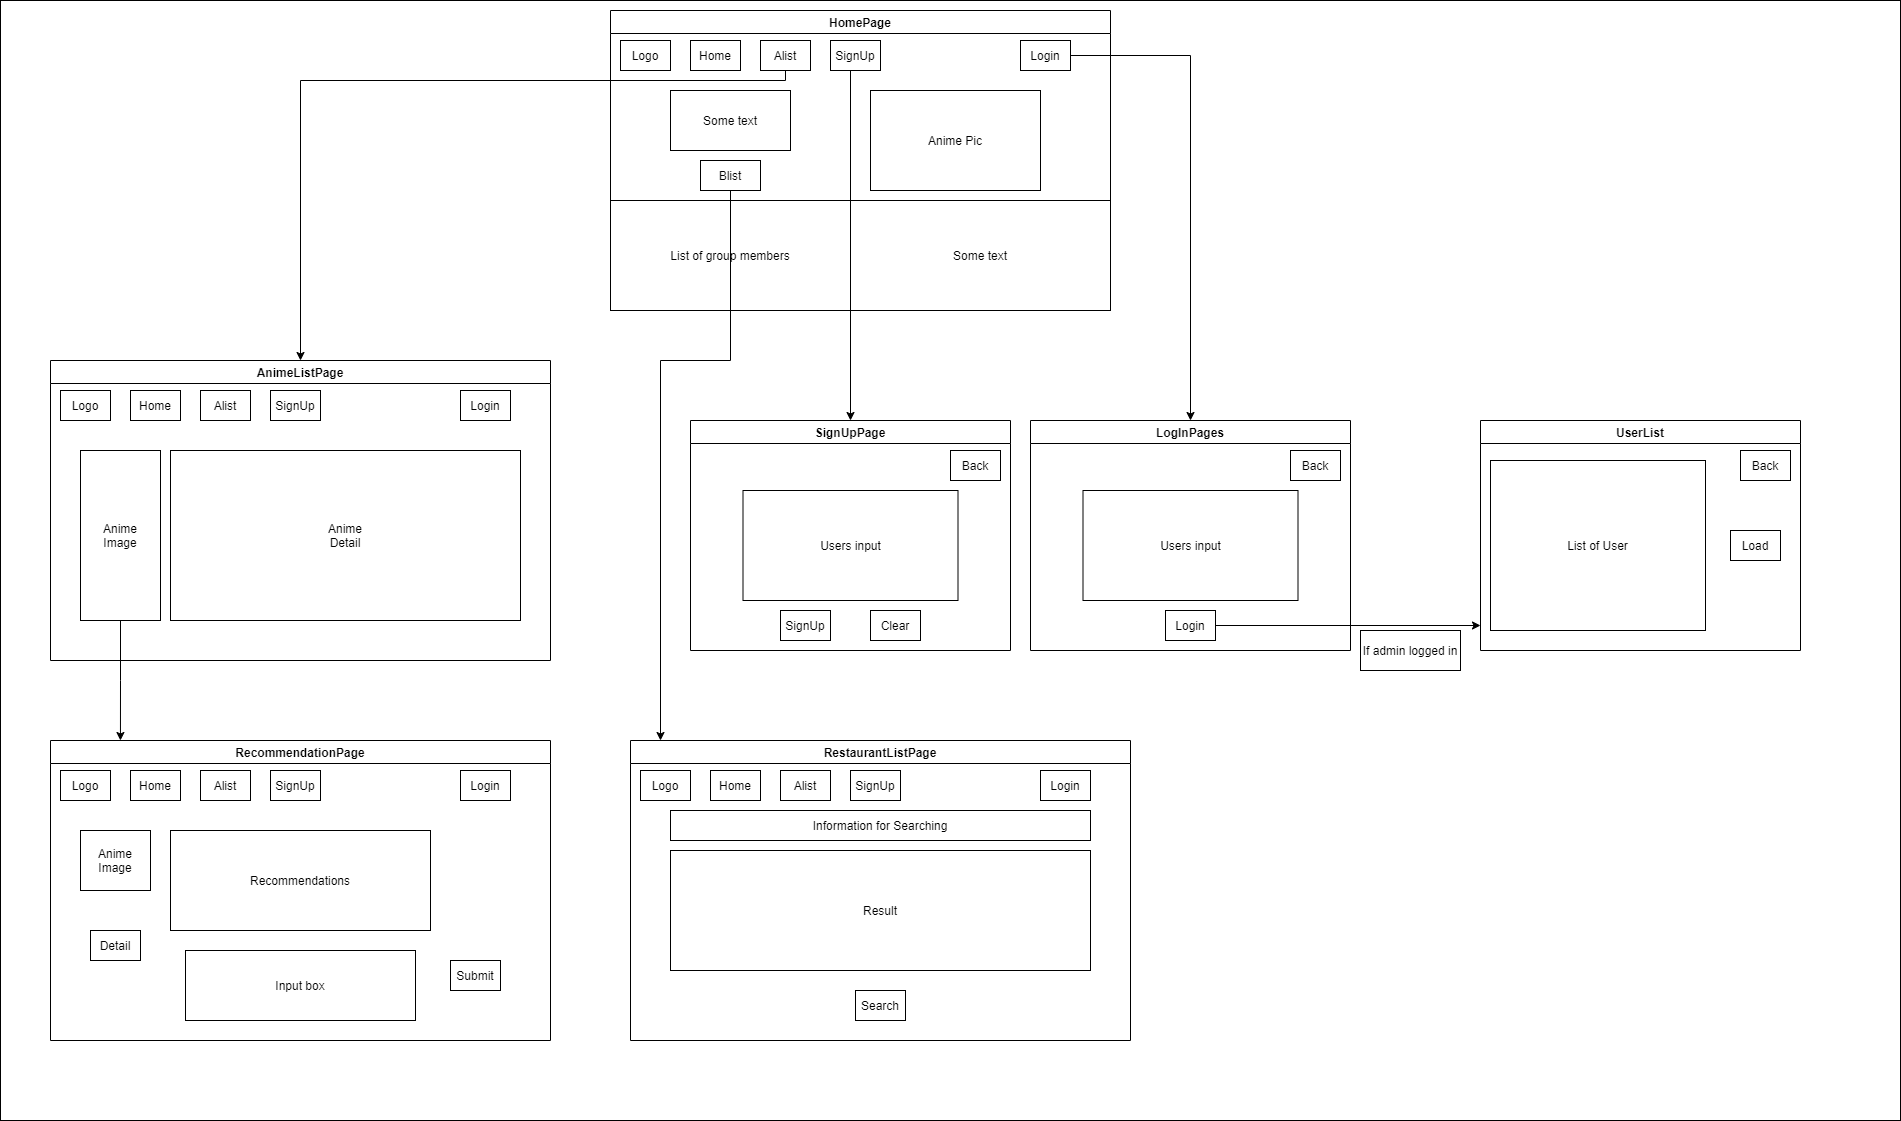

The diagram above was exported from draw.io. Its source (the exported page's mxGraphModel, read from the mxfile embedded in the PNG):
<mxGraphModel dx="2844" dy="1522" grid="1" gridSize="10" guides="1" tooltips="1" connect="1" arrows="1" fold="1" page="1" pageScale="1" pageWidth="1200" pageHeight="1600" math="0" shadow="0">
  <root>
    <mxCell id="0" />
    <mxCell id="1" parent="0" />
    <mxCell id="znPYPiHIcrAMnGKi2Gzi-82" value="" style="rounded=0;whiteSpace=wrap;html=1;" vertex="1" parent="1">
      <mxGeometry width="1900" height="1120" as="geometry" />
    </mxCell>
    <mxCell id="znPYPiHIcrAMnGKi2Gzi-1" value="HomePage" style="swimlane;" vertex="1" parent="1">
      <mxGeometry x="610" y="10" width="500" height="300" as="geometry">
        <mxRectangle x="310" y="290" width="90" height="23" as="alternateBounds" />
      </mxGeometry>
    </mxCell>
    <mxCell id="znPYPiHIcrAMnGKi2Gzi-2" value="Logo" style="rounded=0;whiteSpace=wrap;html=1;" vertex="1" parent="znPYPiHIcrAMnGKi2Gzi-1">
      <mxGeometry x="10" y="30" width="50" height="30" as="geometry" />
    </mxCell>
    <mxCell id="znPYPiHIcrAMnGKi2Gzi-3" value="Home" style="rounded=0;whiteSpace=wrap;html=1;" vertex="1" parent="znPYPiHIcrAMnGKi2Gzi-1">
      <mxGeometry x="80" y="30" width="50" height="30" as="geometry" />
    </mxCell>
    <mxCell id="znPYPiHIcrAMnGKi2Gzi-4" value="Alist" style="rounded=0;whiteSpace=wrap;html=1;" vertex="1" parent="znPYPiHIcrAMnGKi2Gzi-1">
      <mxGeometry x="150" y="30" width="50" height="30" as="geometry" />
    </mxCell>
    <mxCell id="znPYPiHIcrAMnGKi2Gzi-5" value="SignUp" style="rounded=0;whiteSpace=wrap;html=1;" vertex="1" parent="znPYPiHIcrAMnGKi2Gzi-1">
      <mxGeometry x="220" y="30" width="50" height="30" as="geometry" />
    </mxCell>
    <mxCell id="znPYPiHIcrAMnGKi2Gzi-7" value="Login" style="rounded=0;whiteSpace=wrap;html=1;" vertex="1" parent="znPYPiHIcrAMnGKi2Gzi-1">
      <mxGeometry x="410" y="30" width="50" height="30" as="geometry" />
    </mxCell>
    <mxCell id="znPYPiHIcrAMnGKi2Gzi-8" value="Anime Pic" style="rounded=0;whiteSpace=wrap;html=1;" vertex="1" parent="znPYPiHIcrAMnGKi2Gzi-1">
      <mxGeometry x="260" y="80" width="170" height="100" as="geometry" />
    </mxCell>
    <mxCell id="znPYPiHIcrAMnGKi2Gzi-9" value="Some text" style="rounded=0;whiteSpace=wrap;html=1;" vertex="1" parent="znPYPiHIcrAMnGKi2Gzi-1">
      <mxGeometry x="60" y="80" width="120" height="60" as="geometry" />
    </mxCell>
    <mxCell id="znPYPiHIcrAMnGKi2Gzi-10" value="Blist" style="rounded=0;whiteSpace=wrap;html=1;" vertex="1" parent="znPYPiHIcrAMnGKi2Gzi-1">
      <mxGeometry x="90" y="150" width="60" height="30" as="geometry" />
    </mxCell>
    <mxCell id="znPYPiHIcrAMnGKi2Gzi-11" value="List of group members" style="rounded=0;whiteSpace=wrap;html=1;" vertex="1" parent="znPYPiHIcrAMnGKi2Gzi-1">
      <mxGeometry y="190" width="240" height="110" as="geometry" />
    </mxCell>
    <mxCell id="znPYPiHIcrAMnGKi2Gzi-12" value="Some text" style="rounded=0;whiteSpace=wrap;html=1;" vertex="1" parent="znPYPiHIcrAMnGKi2Gzi-1">
      <mxGeometry x="240" y="190" width="260" height="110" as="geometry" />
    </mxCell>
    <mxCell id="znPYPiHIcrAMnGKi2Gzi-13" value="AnimeListPage" style="swimlane;" vertex="1" parent="1">
      <mxGeometry x="50" y="360" width="500" height="300" as="geometry">
        <mxRectangle x="310" y="290" width="90" height="23" as="alternateBounds" />
      </mxGeometry>
    </mxCell>
    <mxCell id="znPYPiHIcrAMnGKi2Gzi-14" value="Logo" style="rounded=0;whiteSpace=wrap;html=1;" vertex="1" parent="znPYPiHIcrAMnGKi2Gzi-13">
      <mxGeometry x="10" y="30" width="50" height="30" as="geometry" />
    </mxCell>
    <mxCell id="znPYPiHIcrAMnGKi2Gzi-15" value="Home" style="rounded=0;whiteSpace=wrap;html=1;" vertex="1" parent="znPYPiHIcrAMnGKi2Gzi-13">
      <mxGeometry x="80" y="30" width="50" height="30" as="geometry" />
    </mxCell>
    <mxCell id="znPYPiHIcrAMnGKi2Gzi-16" value="Alist" style="rounded=0;whiteSpace=wrap;html=1;" vertex="1" parent="znPYPiHIcrAMnGKi2Gzi-13">
      <mxGeometry x="150" y="30" width="50" height="30" as="geometry" />
    </mxCell>
    <mxCell id="znPYPiHIcrAMnGKi2Gzi-17" value="SignUp" style="rounded=0;whiteSpace=wrap;html=1;" vertex="1" parent="znPYPiHIcrAMnGKi2Gzi-13">
      <mxGeometry x="220" y="30" width="50" height="30" as="geometry" />
    </mxCell>
    <mxCell id="znPYPiHIcrAMnGKi2Gzi-18" value="Login" style="rounded=0;whiteSpace=wrap;html=1;" vertex="1" parent="znPYPiHIcrAMnGKi2Gzi-13">
      <mxGeometry x="410" y="30" width="50" height="30" as="geometry" />
    </mxCell>
    <mxCell id="znPYPiHIcrAMnGKi2Gzi-25" value="Anime&lt;br&gt;Image" style="rounded=0;whiteSpace=wrap;html=1;" vertex="1" parent="znPYPiHIcrAMnGKi2Gzi-13">
      <mxGeometry x="30" y="90" width="80" height="170" as="geometry" />
    </mxCell>
    <mxCell id="znPYPiHIcrAMnGKi2Gzi-26" value="Anime&lt;br&gt;Detail" style="rounded=0;whiteSpace=wrap;html=1;" vertex="1" parent="znPYPiHIcrAMnGKi2Gzi-13">
      <mxGeometry x="120" y="90" width="350" height="170" as="geometry" />
    </mxCell>
    <mxCell id="znPYPiHIcrAMnGKi2Gzi-27" style="edgeStyle=orthogonalEdgeStyle;rounded=0;orthogonalLoop=1;jettySize=auto;html=1;exitX=0.5;exitY=1;exitDx=0;exitDy=0;entryX=0.5;entryY=0;entryDx=0;entryDy=0;" edge="1" parent="1" source="znPYPiHIcrAMnGKi2Gzi-4" target="znPYPiHIcrAMnGKi2Gzi-13">
      <mxGeometry relative="1" as="geometry">
        <Array as="points">
          <mxPoint x="785" y="80" />
          <mxPoint x="300" y="80" />
        </Array>
      </mxGeometry>
    </mxCell>
    <mxCell id="znPYPiHIcrAMnGKi2Gzi-28" style="edgeStyle=orthogonalEdgeStyle;rounded=0;orthogonalLoop=1;jettySize=auto;html=1;exitX=0.5;exitY=1;exitDx=0;exitDy=0;entryX=0.5;entryY=0;entryDx=0;entryDy=0;" edge="1" parent="1" source="znPYPiHIcrAMnGKi2Gzi-5" target="znPYPiHIcrAMnGKi2Gzi-29">
      <mxGeometry relative="1" as="geometry">
        <mxPoint x="820" y="410" as="targetPoint" />
        <Array as="points">
          <mxPoint x="850" y="70" />
        </Array>
      </mxGeometry>
    </mxCell>
    <mxCell id="znPYPiHIcrAMnGKi2Gzi-29" value="SignUpPage" style="swimlane;" vertex="1" parent="1">
      <mxGeometry x="690" y="420" width="320" height="230" as="geometry">
        <mxRectangle x="310" y="290" width="90" height="23" as="alternateBounds" />
      </mxGeometry>
    </mxCell>
    <mxCell id="znPYPiHIcrAMnGKi2Gzi-34" value="Back" style="rounded=0;whiteSpace=wrap;html=1;" vertex="1" parent="znPYPiHIcrAMnGKi2Gzi-29">
      <mxGeometry x="260" y="30" width="50" height="30" as="geometry" />
    </mxCell>
    <mxCell id="znPYPiHIcrAMnGKi2Gzi-39" value="Users input" style="rounded=0;whiteSpace=wrap;html=1;" vertex="1" parent="znPYPiHIcrAMnGKi2Gzi-29">
      <mxGeometry x="52.5" y="70" width="215" height="110" as="geometry" />
    </mxCell>
    <mxCell id="znPYPiHIcrAMnGKi2Gzi-40" value="SignUp" style="rounded=0;whiteSpace=wrap;html=1;" vertex="1" parent="znPYPiHIcrAMnGKi2Gzi-29">
      <mxGeometry x="90" y="190" width="50" height="30" as="geometry" />
    </mxCell>
    <mxCell id="znPYPiHIcrAMnGKi2Gzi-41" value="Clear" style="rounded=0;whiteSpace=wrap;html=1;" vertex="1" parent="znPYPiHIcrAMnGKi2Gzi-29">
      <mxGeometry x="180" y="190" width="50" height="30" as="geometry" />
    </mxCell>
    <mxCell id="znPYPiHIcrAMnGKi2Gzi-42" value="RestaurantListPage" style="swimlane;" vertex="1" parent="1">
      <mxGeometry x="630" y="740" width="500" height="300" as="geometry">
        <mxRectangle x="310" y="290" width="90" height="23" as="alternateBounds" />
      </mxGeometry>
    </mxCell>
    <mxCell id="znPYPiHIcrAMnGKi2Gzi-43" value="Logo" style="rounded=0;whiteSpace=wrap;html=1;" vertex="1" parent="znPYPiHIcrAMnGKi2Gzi-42">
      <mxGeometry x="10" y="30" width="50" height="30" as="geometry" />
    </mxCell>
    <mxCell id="znPYPiHIcrAMnGKi2Gzi-44" value="Home" style="rounded=0;whiteSpace=wrap;html=1;" vertex="1" parent="znPYPiHIcrAMnGKi2Gzi-42">
      <mxGeometry x="80" y="30" width="50" height="30" as="geometry" />
    </mxCell>
    <mxCell id="znPYPiHIcrAMnGKi2Gzi-45" value="Alist" style="rounded=0;whiteSpace=wrap;html=1;" vertex="1" parent="znPYPiHIcrAMnGKi2Gzi-42">
      <mxGeometry x="150" y="30" width="50" height="30" as="geometry" />
    </mxCell>
    <mxCell id="znPYPiHIcrAMnGKi2Gzi-46" value="SignUp" style="rounded=0;whiteSpace=wrap;html=1;" vertex="1" parent="znPYPiHIcrAMnGKi2Gzi-42">
      <mxGeometry x="220" y="30" width="50" height="30" as="geometry" />
    </mxCell>
    <mxCell id="znPYPiHIcrAMnGKi2Gzi-47" value="Login" style="rounded=0;whiteSpace=wrap;html=1;" vertex="1" parent="znPYPiHIcrAMnGKi2Gzi-42">
      <mxGeometry x="410" y="30" width="50" height="30" as="geometry" />
    </mxCell>
    <mxCell id="znPYPiHIcrAMnGKi2Gzi-51" value="Result" style="rounded=0;whiteSpace=wrap;html=1;" vertex="1" parent="znPYPiHIcrAMnGKi2Gzi-42">
      <mxGeometry x="40" y="110" width="420" height="120" as="geometry" />
    </mxCell>
    <mxCell id="znPYPiHIcrAMnGKi2Gzi-52" value="Search" style="rounded=0;whiteSpace=wrap;html=1;" vertex="1" parent="znPYPiHIcrAMnGKi2Gzi-42">
      <mxGeometry x="225" y="250" width="50" height="30" as="geometry" />
    </mxCell>
    <mxCell id="znPYPiHIcrAMnGKi2Gzi-50" value="Information for Searching" style="rounded=0;whiteSpace=wrap;html=1;" vertex="1" parent="znPYPiHIcrAMnGKi2Gzi-42">
      <mxGeometry x="40" y="70" width="420" height="30" as="geometry" />
    </mxCell>
    <mxCell id="znPYPiHIcrAMnGKi2Gzi-53" style="edgeStyle=orthogonalEdgeStyle;rounded=0;orthogonalLoop=1;jettySize=auto;html=1;exitX=0.5;exitY=1;exitDx=0;exitDy=0;entryX=0.06;entryY=0;entryDx=0;entryDy=0;entryPerimeter=0;" edge="1" parent="1" source="znPYPiHIcrAMnGKi2Gzi-10" target="znPYPiHIcrAMnGKi2Gzi-42">
      <mxGeometry relative="1" as="geometry">
        <mxPoint x="820" y="810" as="targetPoint" />
        <Array as="points">
          <mxPoint x="730" y="360" />
          <mxPoint x="660" y="360" />
          <mxPoint x="660" y="740" />
        </Array>
      </mxGeometry>
    </mxCell>
    <mxCell id="znPYPiHIcrAMnGKi2Gzi-54" value="LogInPages" style="swimlane;" vertex="1" parent="1">
      <mxGeometry x="1030" y="420" width="320" height="230" as="geometry">
        <mxRectangle x="1030" y="420" width="90" height="23" as="alternateBounds" />
      </mxGeometry>
    </mxCell>
    <mxCell id="znPYPiHIcrAMnGKi2Gzi-55" value="Back" style="rounded=0;whiteSpace=wrap;html=1;" vertex="1" parent="znPYPiHIcrAMnGKi2Gzi-54">
      <mxGeometry x="260" y="30" width="50" height="30" as="geometry" />
    </mxCell>
    <mxCell id="znPYPiHIcrAMnGKi2Gzi-56" value="Users input" style="rounded=0;whiteSpace=wrap;html=1;" vertex="1" parent="znPYPiHIcrAMnGKi2Gzi-54">
      <mxGeometry x="52.5" y="70" width="215" height="110" as="geometry" />
    </mxCell>
    <mxCell id="znPYPiHIcrAMnGKi2Gzi-57" value="Login" style="rounded=0;whiteSpace=wrap;html=1;" vertex="1" parent="znPYPiHIcrAMnGKi2Gzi-54">
      <mxGeometry x="135" y="190" width="50" height="30" as="geometry" />
    </mxCell>
    <mxCell id="znPYPiHIcrAMnGKi2Gzi-59" style="edgeStyle=orthogonalEdgeStyle;rounded=0;orthogonalLoop=1;jettySize=auto;html=1;exitX=0.5;exitY=1;exitDx=0;exitDy=0;" edge="1" parent="1" source="znPYPiHIcrAMnGKi2Gzi-25">
      <mxGeometry relative="1" as="geometry">
        <mxPoint x="119.94117647058829" y="740" as="targetPoint" />
      </mxGeometry>
    </mxCell>
    <mxCell id="znPYPiHIcrAMnGKi2Gzi-63" value="RecommendationPage" style="swimlane;" vertex="1" parent="1">
      <mxGeometry x="50" y="740" width="500" height="300" as="geometry">
        <mxRectangle x="310" y="290" width="90" height="23" as="alternateBounds" />
      </mxGeometry>
    </mxCell>
    <mxCell id="znPYPiHIcrAMnGKi2Gzi-64" value="Logo" style="rounded=0;whiteSpace=wrap;html=1;" vertex="1" parent="znPYPiHIcrAMnGKi2Gzi-63">
      <mxGeometry x="10" y="30" width="50" height="30" as="geometry" />
    </mxCell>
    <mxCell id="znPYPiHIcrAMnGKi2Gzi-65" value="Home" style="rounded=0;whiteSpace=wrap;html=1;" vertex="1" parent="znPYPiHIcrAMnGKi2Gzi-63">
      <mxGeometry x="80" y="30" width="50" height="30" as="geometry" />
    </mxCell>
    <mxCell id="znPYPiHIcrAMnGKi2Gzi-66" value="Alist" style="rounded=0;whiteSpace=wrap;html=1;" vertex="1" parent="znPYPiHIcrAMnGKi2Gzi-63">
      <mxGeometry x="150" y="30" width="50" height="30" as="geometry" />
    </mxCell>
    <mxCell id="znPYPiHIcrAMnGKi2Gzi-67" value="SignUp" style="rounded=0;whiteSpace=wrap;html=1;" vertex="1" parent="znPYPiHIcrAMnGKi2Gzi-63">
      <mxGeometry x="220" y="30" width="50" height="30" as="geometry" />
    </mxCell>
    <mxCell id="znPYPiHIcrAMnGKi2Gzi-68" value="Login" style="rounded=0;whiteSpace=wrap;html=1;" vertex="1" parent="znPYPiHIcrAMnGKi2Gzi-63">
      <mxGeometry x="410" y="30" width="50" height="30" as="geometry" />
    </mxCell>
    <mxCell id="znPYPiHIcrAMnGKi2Gzi-69" value="Anime&lt;br&gt;Image" style="rounded=0;whiteSpace=wrap;html=1;" vertex="1" parent="znPYPiHIcrAMnGKi2Gzi-63">
      <mxGeometry x="30" y="90" width="70" height="60" as="geometry" />
    </mxCell>
    <mxCell id="znPYPiHIcrAMnGKi2Gzi-70" value="Recommendations" style="rounded=0;whiteSpace=wrap;html=1;" vertex="1" parent="znPYPiHIcrAMnGKi2Gzi-63">
      <mxGeometry x="120" y="90" width="260" height="100" as="geometry" />
    </mxCell>
    <mxCell id="znPYPiHIcrAMnGKi2Gzi-71" value="Detail" style="rounded=0;whiteSpace=wrap;html=1;" vertex="1" parent="znPYPiHIcrAMnGKi2Gzi-63">
      <mxGeometry x="40" y="190" width="50" height="30" as="geometry" />
    </mxCell>
    <mxCell id="znPYPiHIcrAMnGKi2Gzi-72" value="Input box" style="rounded=0;whiteSpace=wrap;html=1;" vertex="1" parent="znPYPiHIcrAMnGKi2Gzi-63">
      <mxGeometry x="135" y="210" width="230" height="70" as="geometry" />
    </mxCell>
    <mxCell id="znPYPiHIcrAMnGKi2Gzi-73" value="Submit" style="rounded=0;whiteSpace=wrap;html=1;" vertex="1" parent="znPYPiHIcrAMnGKi2Gzi-63">
      <mxGeometry x="400" y="220" width="50" height="30" as="geometry" />
    </mxCell>
    <mxCell id="znPYPiHIcrAMnGKi2Gzi-74" style="edgeStyle=orthogonalEdgeStyle;rounded=0;orthogonalLoop=1;jettySize=auto;html=1;exitX=1;exitY=0.5;exitDx=0;exitDy=0;" edge="1" parent="1" source="znPYPiHIcrAMnGKi2Gzi-57">
      <mxGeometry relative="1" as="geometry">
        <mxPoint x="1479.9999999999995" y="625" as="targetPoint" />
      </mxGeometry>
    </mxCell>
    <mxCell id="znPYPiHIcrAMnGKi2Gzi-75" style="edgeStyle=orthogonalEdgeStyle;rounded=0;orthogonalLoop=1;jettySize=auto;html=1;exitX=1;exitY=0.5;exitDx=0;exitDy=0;entryX=0.5;entryY=0;entryDx=0;entryDy=0;" edge="1" parent="1" source="znPYPiHIcrAMnGKi2Gzi-7" target="znPYPiHIcrAMnGKi2Gzi-54">
      <mxGeometry relative="1" as="geometry" />
    </mxCell>
    <mxCell id="znPYPiHIcrAMnGKi2Gzi-76" value="UserList" style="swimlane;" vertex="1" parent="1">
      <mxGeometry x="1480" y="420" width="320" height="230" as="geometry">
        <mxRectangle x="1030" y="420" width="90" height="23" as="alternateBounds" />
      </mxGeometry>
    </mxCell>
    <mxCell id="znPYPiHIcrAMnGKi2Gzi-77" value="Back" style="rounded=0;whiteSpace=wrap;html=1;" vertex="1" parent="znPYPiHIcrAMnGKi2Gzi-76">
      <mxGeometry x="260" y="30" width="50" height="30" as="geometry" />
    </mxCell>
    <mxCell id="znPYPiHIcrAMnGKi2Gzi-78" value="List of User" style="rounded=0;whiteSpace=wrap;html=1;" vertex="1" parent="znPYPiHIcrAMnGKi2Gzi-76">
      <mxGeometry x="10" y="40" width="215" height="170" as="geometry" />
    </mxCell>
    <mxCell id="znPYPiHIcrAMnGKi2Gzi-79" value="Load" style="rounded=0;whiteSpace=wrap;html=1;" vertex="1" parent="znPYPiHIcrAMnGKi2Gzi-76">
      <mxGeometry x="250" y="110" width="50" height="30" as="geometry" />
    </mxCell>
    <mxCell id="znPYPiHIcrAMnGKi2Gzi-81" value="If admin logged in" style="rounded=0;whiteSpace=wrap;html=1;" vertex="1" parent="1">
      <mxGeometry x="1360" y="630" width="100" height="40" as="geometry" />
    </mxCell>
  </root>
</mxGraphModel>